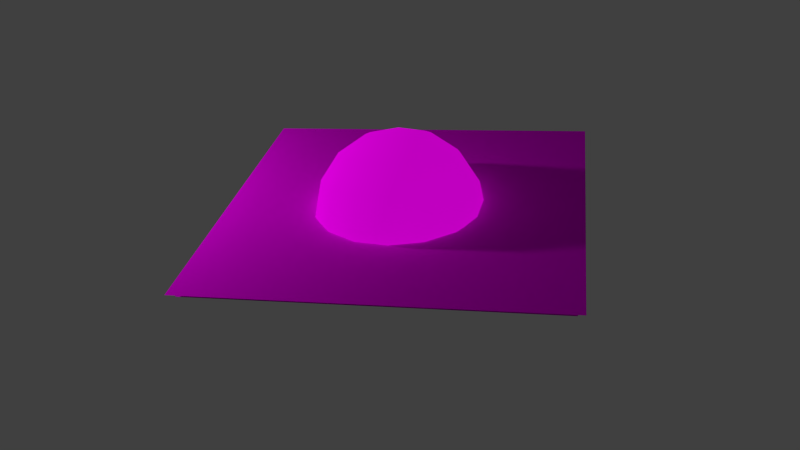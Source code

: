 # Source: SUn4_Without_Ground.blend  (saved by Blender 2.69.0; exported with 4.5.12 LTS)
import bpy
from mathutils import Matrix  # noqa: F401  (used for matrix-valued properties, if any)

bpy.ops.wm.read_factory_settings(use_empty=True)
scene = bpy.context.scene
scene.name = 'Scene'

# ---- collections
col_collection_1 = bpy.data.collections.new('Collection 1'); scene.collection.children.link(col_collection_1)

# ---- images (referenced by path relative to the original .blend; pixels are not part of the script)
import os
ASSET_DIR = os.environ.get("B2B_ASSET_DIR", "")  # directory of the original .blend (textures are referenced by path, not embedded)
HERE = os.path.dirname(os.path.abspath(__file__))  # packed textures are extracted next to this script under _unpacked/

def load_image(name, relpath, width, height, colorspace="sRGB"):
    """Load a texture the original file referenced (path relative to the .blend, or extracted next to this script)."""
    p = next((c for c in (os.path.join(HERE, relpath), os.path.join(ASSET_DIR, relpath)) if relpath and os.path.exists(c)), "")
    if p:
        img = bpy.data.images.load(p, check_existing=True)
        img.name = name
    else:  # same state as the original file: an image datablock whose file is absent (Cycles renders it pink)
        img = bpy.data.images.new(name, width, height)
        img.source = "FILE"
        img.filepath = "//" + (relpath or name)
    img.colorspace_settings.name = colorspace
    return img
img_verwirblung_ice_ring_png = load_image('Verwirblung_Ice_Ring.png', 'Verwirblung_Ice_Ring.png', 1024, 1024, 'sRGB')
img_sun_4_png = load_image('Sun_4.png', 'Sun_4.png', 1024, 1024, 'sRGB')

# ---- materials (node trees are filled in below, after node groups)
mat_material = bpy.data.materials.new('Material')
mat_material.alpha_threshold = 0.0
mat_material.roughness = 0.5
mat_material.line_color = (0.0, 0.0, 0.0, 1.0)
mat_material_009 = bpy.data.materials.new('Material.009')
mat_material_009.alpha_threshold = 0.0
mat_material_009.roughness = 0.5
mat_material_009.line_color = (0.0, 0.0, 0.0, 1.0)

# ---- material node trees
mat_material.use_nodes = True; mat_material.node_tree.nodes.clear()
_N = mat_material.node_tree.nodes; _L = mat_material.node_tree.links
n0 = _N.new('ShaderNodeTexCoord'); n0.name = 'Texture Coordinate'; n0.location = (-515, 344)
n1 = _N.new('ShaderNodeBsdfTransparent'); n1.name = 'Transparent BSDF'; n1.location = (-8, 65)
n2 = _N.new('ShaderNodeMixShader'); n2.name = 'Mix Shader'; n2.location = (285, 334)
n3 = _N.new('ShaderNodeBsdfDiffuse'); n3.name = 'Diffuse BSDF'; n3.location = (17, 242)
n4 = _N.new('ShaderNodeOutputMaterial'); n4.name = 'Material Output'; n4.location = (714, 344)
n5 = _N.new('ShaderNodeTexImage'); n5.name = 'Image Texture'; n5.location = (-275, 327)
n5.width = 140
n5.image = img_verwirblung_ice_ring_png
_L.new(n5.outputs[0], n3.inputs[0])
_L.new(n0.outputs[2], n5.inputs[0])
_L.new(n5.outputs[1], n2.inputs[0])
_L.new(n1.outputs[0], n2.inputs[1])
_L.new(n3.outputs[0], n2.inputs[2])
_L.new(n2.outputs[0], n4.inputs[0])
n4.is_active_output = True
mat_material_009.use_nodes = True; mat_material_009.node_tree.nodes.clear()
_N = mat_material_009.node_tree.nodes; _L = mat_material_009.node_tree.links
n0 = _N.new('ShaderNodeTexCoord'); n0.name = 'Texture Coordinate'; n0.location = (-800, 321)
n1 = _N.new('ShaderNodeOutputMaterial'); n1.name = 'Material Output'; n1.location = (468, 295)
n2 = _N.new('ShaderNodeBsdfDiffuse'); n2.name = 'Diffuse BSDF'; n2.location = (94, 252)
n3 = _N.new('ShaderNodeMixShader'); n3.name = 'Mix Shader'; n3.location = (304, 173)
n4 = _N.new('ShaderNodeEmission'); n4.name = 'Emission'; n4.location = (-132, -17)
n5 = _N.new('ShaderNodeTexImage'); n5.name = 'Image Texture'; n5.location = (-563, 327)
n5.width = 140
n5.image = img_sun_4_png
_L.new(n0.outputs[2], n5.inputs[0])
_L.new(n2.outputs[0], n3.inputs[1])
_L.new(n3.outputs[0], n1.inputs[0])
_L.new(n5.outputs[0], n2.inputs[0])
_L.new(n5.outputs[0], n4.inputs[0])
_L.new(n4.outputs[0], n3.inputs[2])
n1.is_active_output = True

# ---- world
world_world = bpy.data.worlds.new('World'); scene.world = world_world
world_world.color = (0.05088, 0.05088, 0.05088)
world_world.use_sun_shadow = False
world_world.sun_shadow_jitter_overblur = 0.0
world_world.cycles.sampling_method = 'MANUAL'
world_world.cycles.sample_map_resolution = 256

# ---- cameras
cam_camera = bpy.data.cameras.new('Camera')
cam_camera.clip_end = 100.0
cam_camera.lens = 35.0
cam_camera.sensor_width = 32.0
cam_camera.sensor_height = 18.0
cam_camera.ortho_scale = 7.314
cam_camera.dof.focus_distance = 0.0

# ---- lights
light_lamp = bpy.data.lights.new('Lamp', 'POINT')
light_lamp.transmission_factor = 0.0
light_lamp.cutoff_distance = 30.0
light_lamp.energy = 100.0
light_lamp.shadow_buffer_clip_start = 1.001
light_lamp.shadow_soft_size = 0.1
light_lamp.shadow_maximum_resolution = 0.006
light_lamp.use_absolute_resolution = True
light_lamp.cycles.use_multiple_importance_sampling = False

# ---- meshes
me_plane_002 = bpy.data.meshes.new('Plane.002')
me_plane_002.from_pydata([(1.175, -1.235, -0.07341), (-1.181, -1.235, -0.07341), (1.175, 1.12, -0.07341), (-1.181, 1.12, -0.07341)], [], [(1, 3, 2, 0)])
_uv = me_plane_002.uv_layers.new(name='UVMap')
_uv.uv.foreach_set('vector', [0.2713, 0.0576, 0.2713, 0.7075, 0.7587, 0.7075, 0.7587, 0.0576])
me_plane_002.materials.append(mat_material)
me_plane_002.use_remesh_preserve_volume = False
me_plane_002.use_remesh_preserve_attributes = False
me_plane_002.use_mirror_vertex_groups = False
me_plane_002.update()
me_plane_000 = bpy.data.meshes.new('Plane.000')
me_plane_000.from_pydata([(1.175, -1.235, -0.07341), (-1.181, -1.235, -0.07341), (1.175, 1.12, -0.07341), (-1.181, 1.12, -0.07341)], [], [(1, 3, 2, 0)])
_uv = me_plane_000.uv_layers.new(name='UVMap')
_uv.uv.foreach_set('vector', [0.2713, 0.7075, 0.7587, 0.7075, 0.7587, 0.0576, 0.2713, 0.0576])
me_plane_000.materials.append(mat_material)
me_plane_000.use_remesh_preserve_volume = False
me_plane_000.use_remesh_preserve_attributes = False
me_plane_000.use_mirror_vertex_groups = False
me_plane_000.update()
me_plane_001 = bpy.data.meshes.new('Plane.001')
me_plane_001.from_pydata([(1.242, -1.325, -0.02758), (-1.292, -1.325, -0.02758), (1.242, 1.21, -0.02758), (-1.292, 1.21, -0.02758), (1.242, -1.325, -0.02758), (-1.292, -1.325, -0.02758), (1.242, 1.21, -0.02758), (-1.292, 1.21, -0.02758), (1.175, -1.235, -0.07341), (-1.181, -1.235, -0.07341), (1.175, 1.12, -0.07341), (-1.181, 1.12, -0.07341)], [], [(1, 0, 2, 3), (5, 7, 6, 4), (9, 8, 10, 11)])
_uv = me_plane_001.uv_layers.new(name='UVMap')
_uv.uv.foreach_set('vector', [0.2713, 0.0576, 0.7587, 0.0576, 0.7587, 0.7075, 0.2713, 0.7075, 0.2713, 0.0576, 0.2713, 0.7075, 0.7587, 0.7075, 0.7587, 0.0576, 0.2713, 0.0576, 0.7587, 0.0576, 0.7587, 0.7075, 0.2713, 0.7075])
me_plane_001.materials.append(mat_material)
me_plane_001.use_remesh_preserve_volume = False
me_plane_001.use_remesh_preserve_attributes = False
me_plane_001.use_mirror_vertex_groups = False
me_plane_001.update()
me_sphere = bpy.data.meshes.new('Sphere')
me_sphere.from_pydata([(-0.3827, 0.0, 0.9239), (-0.7071, 0.0, 0.7071), (-0.9239, 0.0, 0.3827), (-1.0, 0.0, -4.371e-08), (-0.9239, 0.0, -0.3827), (-0.7071, 0.0, -0.7071), (-0.3827, 0.0, -0.9239), (-0.3536, 0.1464, 0.9239), (-0.6533, 0.2706, 0.7071), (-0.8536, 0.3536, 0.3827), (-0.9239, 0.3827, -4.371e-08), (-0.8536, 0.3536, -0.3827), (-0.6533, 0.2706, -0.7071), (-0.3536, 0.1464, -0.9239), (-0.2706, 0.2706, 0.9239), (-0.5, 0.5, 0.7071), (-0.6533, 0.6533, 0.3827), (-0.7071, 0.7071, -4.371e-08), (-0.6533, 0.6533, -0.3827), (-0.5, 0.5, -0.7071), (-0.2706, 0.2706, -0.9239), (-1.51e-07, 0.0, -1.0), (-0.1464, 0.3536, 0.9239), (-0.2706, 0.6533, 0.7071), (-0.3536, 0.8536, 0.3827), (-0.3827, 0.9239, -4.371e-08), (-0.3536, 0.8536, -0.3827), (-0.2706, 0.6533, -0.7071), (-0.1464, 0.3536, -0.9239), (-1.456e-07, 0.3827, 0.9239), (-1.307e-07, 0.7071, 0.7071), (-1.009e-07, 0.9239, 0.3827), (-1.307e-07, 1.0, -4.371e-08), (-1.009e-07, 0.9239, -0.3827), (-1.307e-07, 0.7071, -0.7071), (-1.456e-07, 0.3827, -0.9239), (-2.088e-07, -1.395e-07, 1.0), (0.1464, 0.3536, 0.9239), (0.2706, 0.6533, 0.7071), (0.3536, 0.8536, 0.3827), (0.3827, 0.9239, -4.371e-08), (0.3536, 0.8536, -0.3827), (0.2706, 0.6533, -0.7071), (0.1464, 0.3536, -0.9239), (0.2706, 0.2706, 0.9239), (0.5, 0.5, 0.7071), (0.6533, 0.6533, 0.3827), (0.7071, 0.7071, -4.371e-08), (0.6533, 0.6533, -0.3827), (0.5, 0.5, -0.7071), (0.2706, 0.2706, -0.9239), (0.3536, 0.1464, 0.9239), (0.6533, 0.2706, 0.7071), (0.8536, 0.3536, 0.3827), (0.9239, 0.3827, -4.371e-08), (0.8536, 0.3536, -0.3827), (0.6533, 0.2706, -0.7071), (0.3536, 0.1464, -0.9239), (0.3827, -2.798e-08, 0.9239), (0.7071, -7.268e-08, 0.7071), (0.9239, -8.759e-08, 0.3827), (1.0, -1.174e-07, -4.371e-08), (0.9239, -8.759e-08, -0.3827), (0.7071, -7.268e-08, -0.7071), (0.3827, -2.798e-08, -0.9239), (0.3536, -0.1464, 0.9239), (0.6533, -0.2706, 0.7071), (0.8536, -0.3536, 0.3827), (0.9239, -0.3827, -4.371e-08), (0.8536, -0.3536, -0.3827), (0.6533, -0.2706, -0.7071), (0.3536, -0.1464, -0.9239), (0.2706, -0.2706, 0.9239), (0.5, -0.5, 0.7071), (0.6533, -0.6533, 0.3827), (0.7071, -0.7071, -4.371e-08), (0.6533, -0.6533, -0.3827), (0.5, -0.5, -0.7071), (0.2706, -0.2706, -0.9239), (0.1464, -0.3536, 0.9239), (0.2706, -0.6533, 0.7071), (0.3536, -0.8536, 0.3827), (0.3827, -0.9239, -4.371e-08), (0.3536, -0.8536, -0.3827), (0.2706, -0.6533, -0.7071), (0.1464, -0.3536, -0.9239), (-1.754e-07, -0.3827, 0.9239), (-2.052e-07, -0.7071, 0.7071), (-3.095e-07, -0.9239, 0.3827), (-2.797e-07, -1.0, -4.371e-08), (-3.095e-07, -0.9239, -0.3827), (-2.052e-07, -0.7071, -0.7071), (-1.754e-07, -0.3827, -0.9239), (-0.1464, -0.3536, 0.9239), (-0.2706, -0.6533, 0.7071), (-0.3536, -0.8536, 0.3827), (-0.3827, -0.9239, -4.371e-08), (-0.3536, -0.8536, -0.3827), (-0.2706, -0.6533, -0.7071), (-0.1464, -0.3536, -0.9239), (-0.2706, -0.2706, 0.9239), (-0.5, -0.5, 0.7071), (-0.6533, -0.6533, 0.3827), (-0.7071, -0.7071, -4.371e-08), (-0.6533, -0.6533, -0.3827), (-0.5, -0.5, -0.7071), (-0.2706, -0.2706, -0.9239), (-0.3536, -0.1464, 0.9239), (-0.6533, -0.2706, 0.7071), (-0.8536, -0.3536, 0.3827), (-0.9239, -0.3827, -4.371e-08), (-0.8536, -0.3536, -0.3827), (-0.6533, -0.2706, -0.7071), (-0.3536, -0.1464, -0.9239)], [], [(6, 5, 12, 13), (5, 4, 11, 12), (4, 3, 10, 11), (3, 2, 9, 10), (2, 1, 8, 9), (1, 0, 7, 8), (13, 12, 19, 20), (12, 11, 18, 19), (11, 10, 17, 18), (10, 9, 16, 17), (9, 8, 15, 16), (8, 7, 14, 15), (20, 19, 27, 28), (19, 18, 26, 27), (18, 17, 25, 26), (17, 16, 24, 25), (16, 15, 23, 24), (15, 14, 22, 23), (28, 27, 34, 35), (27, 26, 33, 34), (26, 25, 32, 33), (25, 24, 31, 32), (24, 23, 30, 31), (23, 22, 29, 30), (35, 34, 42, 43), (34, 33, 41, 42), (33, 32, 40, 41), (32, 31, 39, 40), (31, 30, 38, 39), (30, 29, 37, 38), (43, 42, 49, 50), (42, 41, 48, 49), (41, 40, 47, 48), (40, 39, 46, 47), (39, 38, 45, 46), (38, 37, 44, 45), (50, 49, 56, 57), (49, 48, 55, 56), (48, 47, 54, 55), (47, 46, 53, 54), (46, 45, 52, 53), (45, 44, 51, 52), (57, 56, 63, 64), (56, 55, 62, 63), (55, 54, 61, 62), (54, 53, 60, 61), (53, 52, 59, 60), (52, 51, 58, 59), (64, 63, 70, 71), (63, 62, 69, 70), (62, 61, 68, 69), (61, 60, 67, 68), (60, 59, 66, 67), (59, 58, 65, 66), (71, 70, 77, 78), (70, 69, 76, 77), (69, 68, 75, 76), (68, 67, 74, 75), (67, 66, 73, 74), (66, 65, 72, 73), (78, 77, 84, 85), (77, 76, 83, 84), (76, 75, 82, 83), (75, 74, 81, 82), (74, 73, 80, 81), (73, 72, 79, 80), (85, 84, 91, 92), (84, 83, 90, 91), (83, 82, 89, 90), (82, 81, 88, 89), (81, 80, 87, 88), (80, 79, 86, 87), (92, 91, 98, 99), (91, 90, 97, 98), (90, 89, 96, 97), (89, 88, 95, 96), (88, 87, 94, 95), (87, 86, 93, 94), (99, 98, 105, 106), (98, 97, 104, 105), (97, 96, 103, 104), (96, 95, 102, 103), (95, 94, 101, 102), (94, 93, 100, 101), (106, 105, 112, 113), (105, 104, 111, 112), (104, 103, 110, 111), (103, 102, 109, 110), (102, 101, 108, 109), (101, 100, 107, 108), (21, 6, 13), (36, 107, 100, 93), (21, 13, 20), (107, 36, 7, 0), (21, 20, 28), (21, 28, 35), (36, 22, 14, 7), (21, 35, 43), (21, 43, 50), (36, 37, 29, 22), (21, 50, 57), (21, 57, 64), (36, 51, 44, 37), (21, 64, 71), (21, 71, 78), (36, 65, 58, 51), (21, 78, 85), (21, 85, 92), (21, 92, 99), (21, 99, 106), (36, 93, 86, 79), (21, 106, 113), (21, 113, 6), (113, 112, 5, 6), (112, 111, 4, 5), (111, 110, 3, 4), (110, 109, 2, 3), (109, 108, 1, 2), (108, 107, 0, 1), (36, 79, 72, 65)])
me_sphere.polygons.foreach_set('use_smooth', [True] * 120)
_uv = me_sphere.uv_layers.new(name='UVMap')
_uv.uv.foreach_set('vector', [0.3905, 0.4633, 0.306, 0.4473, 0.3298, 0.3864, 0.4017, 0.4335, 0.306, 0.4473, 0.2061, 0.4258, 0.2456, 0.3283, 0.3298, 0.3864, 0.2061, 0.4258, 0.07117, 0.3969, 0.1321, 0.25, 0.2456, 0.3283, 0.07117, 0.3988, 0.2061, 0.4277, 0.2069, 0.533, 0.07119, 0.5579, 0.2061, 0.4277, 0.306, 0.4491, 0.3074, 0.5145, 0.2069, 0.533, 0.306, 0.4491, 0.3905, 0.4652, 0.3917, 0.497, 0.3074, 0.5145, 0.4017, 0.4335, 0.3298, 0.3864, 0.375, 0.3392, 0.4234, 0.4102, 0.3298, 0.3864, 0.2456, 0.3283, 0.3195, 0.2533, 0.375, 0.3392, 0.2456, 0.3283, 0.1321, 0.25, 0.2446, 0.1375, 0.3195, 0.2533, 0.07119, 0.5579, 0.2069, 0.533, 0.2479, 0.6299, 0.1321, 0.7048, 0.2069, 0.533, 0.3074, 0.5145, 0.3337, 0.5744, 0.2479, 0.6299, 0.3074, 0.5145, 0.3917, 0.497, 0.4048, 0.526, 0.3337, 0.5744, 0.4234, 0.4102, 0.375, 0.3392, 0.4349, 0.3129, 0.4524, 0.397, 0.375, 0.3392, 0.3195, 0.2533, 0.4164, 0.2123, 0.4349, 0.3129, 0.3195, 0.2533, 0.2446, 0.1375, 0.3915, 0.07663, 0.4164, 0.2123, 0.1321, 0.7048, 0.2479, 0.6299, 0.3229, 0.7038, 0.2446, 0.8173, 0.2479, 0.6299, 0.3337, 0.5744, 0.381, 0.6196, 0.3229, 0.7038, 0.3337, 0.5744, 0.4048, 0.526, 0.4281, 0.5477, 0.381, 0.6196, 0.4524, 0.397, 0.4349, 0.3129, 0.5002, 0.3115, 0.4842, 0.3959, 0.4349, 0.3129, 0.4164, 0.2123, 0.5217, 0.2115, 0.5002, 0.3115, 0.4164, 0.2123, 0.3915, 0.07663, 0.5506, 0.07663, 0.5217, 0.2115, 0.2446, 0.8173, 0.3229, 0.7038, 0.4204, 0.7433, 0.3915, 0.8782, 0.3229, 0.7038, 0.381, 0.6196, 0.4419, 0.6433, 0.4204, 0.7433, 0.381, 0.6196, 0.4281, 0.5477, 0.4579, 0.5589, 0.4419, 0.6433, 0.4842, 0.3959, 0.5002, 0.3115, 0.5612, 0.3352, 0.514, 0.4071, 0.5002, 0.3115, 0.5217, 0.2115, 0.6193, 0.251, 0.5612, 0.3352, 0.5217, 0.2115, 0.5506, 0.07663, 0.6975, 0.1375, 0.6193, 0.251, 0.3915, 0.8782, 0.4204, 0.7433, 0.5257, 0.7425, 0.5506, 0.8782, 0.4204, 0.7433, 0.4419, 0.6433, 0.5073, 0.642, 0.5257, 0.7425, 0.4419, 0.6433, 0.4579, 0.5589, 0.4897, 0.5577, 0.5073, 0.642, 0.514, 0.4071, 0.5612, 0.3352, 0.6084, 0.3804, 0.5373, 0.4288, 0.5612, 0.3352, 0.6193, 0.251, 0.6943, 0.3249, 0.6084, 0.3804, 0.6193, 0.251, 0.6975, 0.1375, 0.81, 0.25, 0.6943, 0.3249, 0.5506, 0.8782, 0.5257, 0.7425, 0.6227, 0.7015, 0.6976, 0.8173, 0.5257, 0.7425, 0.5073, 0.642, 0.5671, 0.6157, 0.6227, 0.7015, 0.5073, 0.642, 0.4897, 0.5577, 0.5188, 0.5446, 0.5671, 0.6157, 0.5373, 0.4288, 0.6084, 0.3804, 0.6347, 0.4403, 0.5505, 0.4578, 0.6084, 0.3804, 0.6943, 0.3249, 0.7353, 0.4218, 0.6347, 0.4403, 0.6943, 0.3249, 0.81, 0.25, 0.8709, 0.3969, 0.7353, 0.4218, 0.6976, 0.8173, 0.6227, 0.7015, 0.6965, 0.6265, 0.8101, 0.7048, 0.6227, 0.7015, 0.5671, 0.6157, 0.6124, 0.5684, 0.6965, 0.6265, 0.5671, 0.6157, 0.5188, 0.5446, 0.5404, 0.5213, 0.6124, 0.5684, 0.5505, 0.4578, 0.6347, 0.4403, 0.6361, 0.5057, 0.5516, 0.4896, 0.6347, 0.4403, 0.7353, 0.4218, 0.7361, 0.5271, 0.6361, 0.5057, 0.7353, 0.4218, 0.8709, 0.3969, 0.871, 0.556, 0.7361, 0.5271, 0.8101, 0.7048, 0.6965, 0.6265, 0.7361, 0.529, 0.871, 0.5579, 0.6965, 0.6265, 0.6124, 0.5684, 0.6361, 0.5075, 0.7361, 0.529, 0.6124, 0.5684, 0.5404, 0.5213, 0.5517, 0.4915, 0.6361, 0.5075, 0.5516, 0.4896, 0.6361, 0.5057, 0.6124, 0.5666, 0.5405, 0.5195, 0.6361, 0.5057, 0.7361, 0.5271, 0.6965, 0.6247, 0.6124, 0.5666, 0.7361, 0.5271, 0.871, 0.556, 0.8101, 0.703, 0.6965, 0.6247, 0.871, 0.5579, 0.7361, 0.529, 0.7353, 0.4237, 0.871, 0.3988, 0.7361, 0.529, 0.6361, 0.5075, 0.6347, 0.4421, 0.7353, 0.4237, 0.6361, 0.5075, 0.5517, 0.4915, 0.5505, 0.4597, 0.6347, 0.4421, 0.5405, 0.5195, 0.6124, 0.5666, 0.5671, 0.6138, 0.5187, 0.5427, 0.6124, 0.5666, 0.6965, 0.6247, 0.6226, 0.6997, 0.5671, 0.6138, 0.6965, 0.6247, 0.8101, 0.703, 0.6976, 0.8155, 0.6226, 0.6997, 0.871, 0.3988, 0.7353, 0.4237, 0.6943, 0.3267, 0.8101, 0.2518, 0.7353, 0.4237, 0.6347, 0.4421, 0.6084, 0.3823, 0.6943, 0.3267, 0.6347, 0.4421, 0.5505, 0.4597, 0.5374, 0.4306, 0.6084, 0.3823, 0.5187, 0.5427, 0.5671, 0.6138, 0.5073, 0.6401, 0.4897, 0.5559, 0.5671, 0.6138, 0.6226, 0.6997, 0.5257, 0.7407, 0.5073, 0.6401, 0.6226, 0.6997, 0.6976, 0.8155, 0.5506, 0.8763, 0.5257, 0.7407, 0.8101, 0.2518, 0.6943, 0.3267, 0.6193, 0.2529, 0.6976, 0.1393, 0.6943, 0.3267, 0.6084, 0.3823, 0.5612, 0.337, 0.6193, 0.2529, 0.6084, 0.3823, 0.5374, 0.4306, 0.514, 0.409, 0.5612, 0.337, 0.4897, 0.5559, 0.5073, 0.6401, 0.4419, 0.6415, 0.4579, 0.557, 0.5073, 0.6401, 0.5257, 0.7407, 0.4204, 0.7415, 0.4419, 0.6415, 0.5257, 0.7407, 0.5506, 0.8763, 0.3915, 0.8763, 0.4204, 0.7415, 0.6976, 0.1393, 0.6193, 0.2529, 0.5217, 0.2133, 0.5506, 0.07845, 0.6193, 0.2529, 0.5612, 0.337, 0.5003, 0.3133, 0.5217, 0.2133, 0.5612, 0.337, 0.514, 0.409, 0.4842, 0.3978, 0.5003, 0.3133, 0.4579, 0.557, 0.4419, 0.6415, 0.381, 0.6178, 0.4281, 0.5459, 0.4419, 0.6415, 0.4204, 0.7415, 0.3229, 0.7019, 0.381, 0.6178, 0.4204, 0.7415, 0.3915, 0.8763, 0.2446, 0.8155, 0.3229, 0.7019, 0.5506, 0.07845, 0.5217, 0.2133, 0.4164, 0.2141, 0.3915, 0.07845, 0.5217, 0.2133, 0.5003, 0.3133, 0.4349, 0.3147, 0.4164, 0.2141, 0.5003, 0.3133, 0.4842, 0.3978, 0.4524, 0.3989, 0.4349, 0.3147, 0.4281, 0.5459, 0.381, 0.6178, 0.3337, 0.5725, 0.4048, 0.5241, 0.381, 0.6178, 0.3229, 0.7019, 0.2479, 0.6281, 0.3337, 0.5725, 0.3229, 0.7019, 0.2446, 0.8155, 0.1321, 0.703, 0.2479, 0.6281, 0.3915, 0.07845, 0.4164, 0.2141, 0.3195, 0.2551, 0.2446, 0.1393, 0.4164, 0.2141, 0.4349, 0.3147, 0.375, 0.341, 0.3195, 0.2551, 0.4349, 0.3147, 0.4524, 0.3989, 0.4234, 0.4121, 0.375, 0.341, 0.4048, 0.5241, 0.3337, 0.5725, 0.3074, 0.5127, 0.3916, 0.4952, 0.3337, 0.5725, 0.2479, 0.6281, 0.2068, 0.5311, 0.3074, 0.5127, 0.2479, 0.6281, 0.1321, 0.703, 0.07119, 0.556, 0.2068, 0.5311, 0.2446, 0.1393, 0.3195, 0.2551, 0.2456, 0.3301, 0.1321, 0.2518, 0.3195, 0.2551, 0.375, 0.341, 0.3298, 0.3882, 0.2456, 0.3301, 0.375, 0.341, 0.4234, 0.4121, 0.4017, 0.4354, 0.3298, 0.3882, 0.4711, 0.4765, 0.3905, 0.4633, 0.4017, 0.4335, 0.4711, 0.4783, 0.4017, 0.4354, 0.4234, 0.4121, 0.4524, 0.3989, 0.4711, 0.4765, 0.4017, 0.4335, 0.4234, 0.4102, 0.4017, 0.4354, 0.4711, 0.4783, 0.3917, 0.497, 0.3905, 0.4652, 0.4711, 0.4765, 0.4234, 0.4102, 0.4524, 0.397, 0.4711, 0.4765, 0.4524, 0.397, 0.4842, 0.3959, 0.4711, 0.4783, 0.4281, 0.5477, 0.4048, 0.526, 0.3917, 0.497, 0.4711, 0.4765, 0.4842, 0.3959, 0.514, 0.4071, 0.4711, 0.4765, 0.514, 0.4071, 0.5373, 0.4288, 0.4711, 0.4783, 0.4897, 0.5577, 0.4579, 0.5589, 0.4281, 0.5477, 0.4711, 0.4765, 0.5373, 0.4288, 0.5505, 0.4578, 0.4711, 0.4765, 0.5505, 0.4578, 0.5516, 0.4896, 0.4711, 0.4783, 0.5404, 0.5213, 0.5188, 0.5446, 0.4897, 0.5577, 0.4711, 0.4765, 0.5516, 0.4896, 0.5405, 0.5195, 0.4711, 0.4765, 0.5405, 0.5195, 0.5187, 0.5427, 0.4711, 0.4783, 0.5505, 0.4597, 0.5517, 0.4915, 0.5404, 0.5213, 0.4711, 0.4765, 0.5187, 0.5427, 0.4897, 0.5559, 0.4711, 0.4765, 0.4897, 0.5559, 0.4579, 0.557, 0.4711, 0.4765, 0.4579, 0.557, 0.4281, 0.5459, 0.4711, 0.4765, 0.4281, 0.5459, 0.4048, 0.5241, 0.4711, 0.4783, 0.4524, 0.3989, 0.4842, 0.3978, 0.514, 0.409, 0.4711, 0.4765, 0.4048, 0.5241, 0.3916, 0.4952, 0.4711, 0.4765, 0.3916, 0.4952, 0.3905, 0.4633, 0.3916, 0.4952, 0.3074, 0.5127, 0.306, 0.4473, 0.3905, 0.4633, 0.3074, 0.5127, 0.2068, 0.5311, 0.2061, 0.4258, 0.306, 0.4473, 0.2068, 0.5311, 0.07119, 0.556, 0.07117, 0.3969, 0.2061, 0.4258, 0.1321, 0.2518, 0.2456, 0.3301, 0.2061, 0.4277, 0.07117, 0.3988, 0.2456, 0.3301, 0.3298, 0.3882, 0.306, 0.4491, 0.2061, 0.4277, 0.3298, 0.3882, 0.4017, 0.4354, 0.3905, 0.4652, 0.306, 0.4491, 0.4711, 0.4783, 0.514, 0.409, 0.5374, 0.4306, 0.5505, 0.4597])
me_sphere.materials.append(mat_material_009)
me_sphere.use_remesh_preserve_volume = False
me_sphere.use_remesh_preserve_attributes = False
me_sphere.use_mirror_vertex_groups = False
me_sphere.update()

# ---- objects
ob_plane_002 = bpy.data.objects.new('Plane.002', me_plane_002)
ob_plane_000 = bpy.data.objects.new('Plane.000', me_plane_000)
ob_plane_001 = bpy.data.objects.new('Plane.001', me_plane_001)
ob_sphere = bpy.data.objects.new('Sphere', me_sphere)
ob_lamp = bpy.data.objects.new('Lamp', light_lamp)
ob_camera = bpy.data.objects.new('Camera', cam_camera)

# ---- transforms, parenting, visibility, modifiers, constraints
ob_plane_002.location = (-0.07253, 0.02512, -0.08602)
ob_plane_002.rotation_euler = (-3.142, 0.2732, -0.8424)
ob_plane_002.scale = (0.9937, 0.9937, 0.9937)
ob_plane_002.lineart.crease_threshold = 0.0
ob_plane_000.location = (-0.02129, -0.028, 0.009774)
ob_plane_000.rotation_euler = (-3.142, 0.2732, -0.8424)
ob_plane_000.scale = (1.104, 1.104, 1.104)
ob_plane_000.lineart.crease_threshold = 0.0
ob_plane_001.location = (-0.02129, -0.028, 0.009774)
ob_plane_001.rotation_euler = (-3.142, 0.2732, -0.8424)
ob_plane_001.scale = (0.9937, 0.9937, 0.9937)
ob_plane_001.lineart.crease_threshold = 0.0
ob_sphere.location = (0.0, 0.0, 0.0)
ob_sphere.scale = (0.6311, 0.6311, 0.6311)
ob_sphere.lineart.crease_threshold = 0.0
ob_lamp.location = (-1.934, -2.269, 1.316)
ob_lamp.rotation_euler = (0.6503, 0.05522, 1.866)
ob_lamp.scale = (1.217, 1.217, 1.217)
ob_lamp.lock_rotations_4d = False
ob_lamp.empty_display_type = 'ARROWS'
ob_lamp.color = (0.0, 0.0, 0.0, 0.0)
ob_lamp.lineart.crease_threshold = 0.0
ob_camera.location = (4.974, -3.771, 1.495)
ob_camera.rotation_euler = (1.322, 0.0176, 0.918)
ob_camera.lock_rotations_4d = False
ob_camera.empty_display_type = 'ARROWS'
ob_camera.color = (0.0, 0.0, 0.0, 0.0)
ob_camera.display_type = 'WIRE'
ob_camera.lineart.crease_threshold = 0.0

# ---- collection membership
col_collection_1.objects.link(ob_plane_002)
col_collection_1.objects.link(ob_plane_000)
col_collection_1.objects.link(ob_plane_001)
col_collection_1.objects.link(ob_sphere)
col_collection_1.objects.link(ob_lamp)
col_collection_1.objects.link(ob_camera)

# ---- scene / render settings (as saved in the file)
scene.camera = ob_camera
scene.frame_start = 1; scene.frame_end = 250; scene.frame_set(13)
scene.render.engine = 'CYCLES'
scene.render.image_settings.compression = 90
scene.render.resolution_percentage = 50
scene.render.dither_intensity = 0.0
scene.cycles.use_denoising = False
scene.cycles.samples = 50
scene.cycles.sampling_pattern = 'TABULATED_SOBOL'
scene.cycles.light_sampling_threshold = 0.0
scene.cycles.use_adaptive_sampling = False
scene.cycles.use_light_tree = False
scene.cycles.blur_glossy = 0.0
scene.cycles.volume_bounces = 1
scene.cycles.pixel_filter_type = 'GAUSSIAN'
scene.cycles.sample_clamp_indirect = 0.0
scene.view_settings.view_transform = 'Standard'
bpy.context.view_layer.update()
